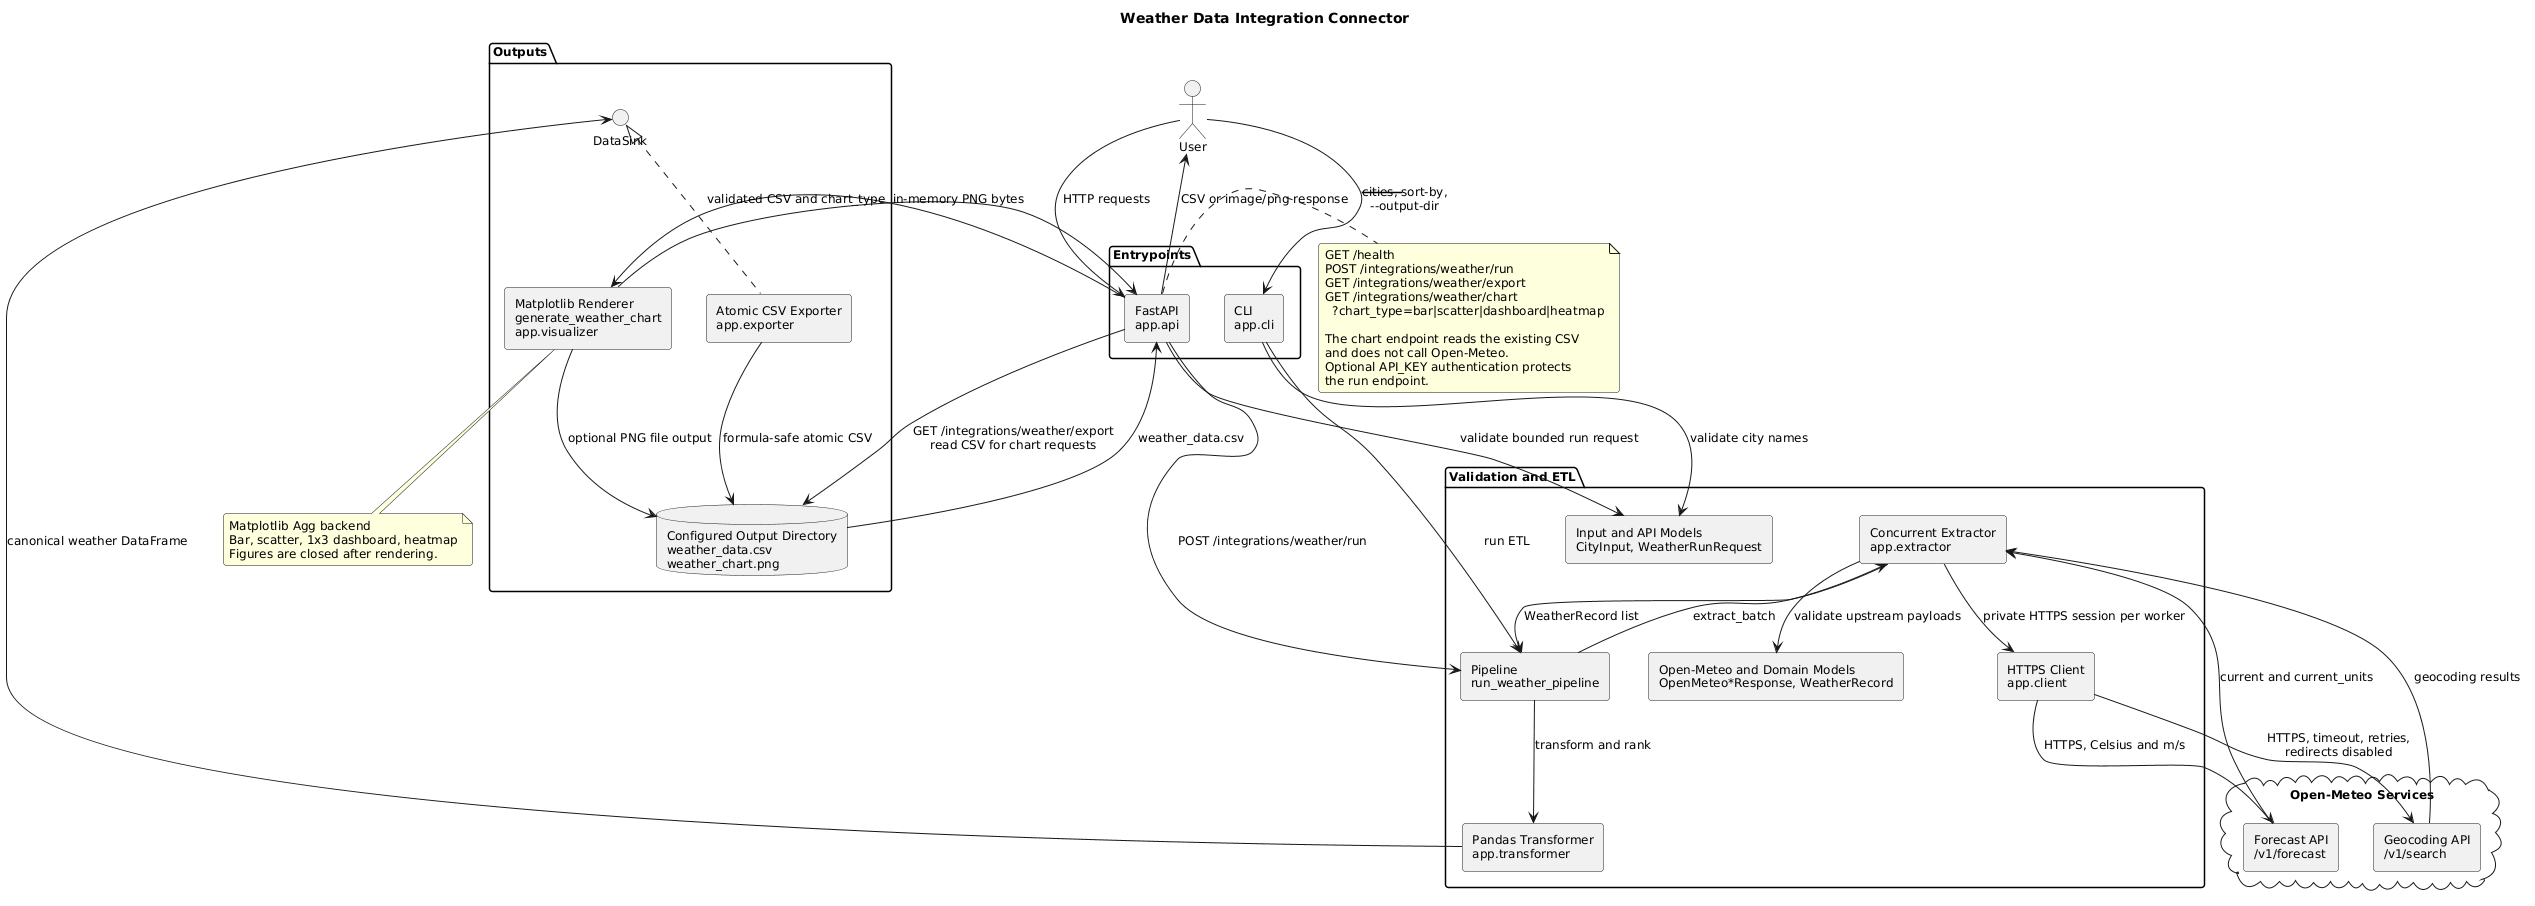

The diagram above was rendered by PlantUML. Its source (embedded in the PNG):
@startuml
skinparam backgroundColor #FFFFFF
skinparam componentStyle rectangle
skinparam shadowing false
skinparam roundcorner 6
skinparam defaultFontName "Segoe UI"
skinparam defaultFontSize 12

title Weather Data Integration Connector

actor User

package "Entrypoints" {
  component "CLI\napp.cli" as CLI
  component "FastAPI\napp.api" as API
}

package "Validation and ETL" {
  component "Input and API Models\nCityInput, WeatherRunRequest" as InputModels
  component "Open-Meteo and Domain Models\nOpenMeteo*Response, WeatherRecord" as DataModels
  component "Pipeline\nrun_weather_pipeline" as Pipeline
  component "Concurrent Extractor\napp.extractor" as Extractor
  component "HTTPS Client\napp.client" as Client
  component "Pandas Transformer\napp.transformer" as Transformer
}

package "Outputs" {
  interface "DataSink" as DataSink
  component "Atomic CSV Exporter\napp.exporter" as CSVExporter
  component "Matplotlib Renderer\ngenerate_weather_chart\napp.visualizer" as ChartRenderer
  database "Configured Output Directory\nweather_data.csv\nweather_chart.png" as Output
}

cloud "Open-Meteo Services" {
  component "Geocoding API\n/v1/search" as Geocoding
  component "Forecast API\n/v1/forecast" as Forecast
}

User --> CLI : --cities, --sort-by,\n--output-dir
User --> API : HTTP requests
CLI --> InputModels : validate city names
API --> InputModels : validate bounded run request
CLI --> Pipeline : run ETL
API --> Pipeline : POST /integrations/weather/run

Pipeline --> Extractor : extract_batch
Extractor --> Client : private HTTPS session per worker
Client --> Geocoding : HTTPS, timeout, retries,\nredirects disabled
Client --> Forecast : HTTPS, Celsius and m/s
Geocoding --> Extractor : geocoding results
Forecast --> Extractor : current and current_units
Extractor --> DataModels : validate upstream payloads
Extractor --> Pipeline : WeatherRecord list
Pipeline --> Transformer : transform and rank
Transformer --> DataSink : canonical weather DataFrame
DataSink <|.. CSVExporter
CSVExporter --> Output : formula-safe atomic CSV

API --> Output : GET /integrations/weather/export\nread CSV for chart requests
Output --> API : weather_data.csv
API --> ChartRenderer : validated CSV and chart_type
ChartRenderer --> API : in-memory PNG bytes
ChartRenderer --> Output : optional PNG file output
API --> User : CSV or image/png response

note right of API
GET /health
POST /integrations/weather/run
GET /integrations/weather/export
GET /integrations/weather/chart
  ?chart_type=bar|scatter|dashboard|heatmap

The chart endpoint reads the existing CSV
and does not call Open-Meteo.
Optional API_KEY authentication protects
the run endpoint.
end note

note bottom of ChartRenderer
Matplotlib Agg backend
Bar, scatter, 1x3 dashboard, heatmap
Figures are closed after rendering.
end note
@enduml